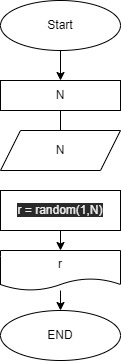

The diagram above was exported from draw.io. Its source (the exported page's mxGraphModel, read from the mxfile embedded in the PNG):
<mxGraphModel dx="459" dy="449" grid="1" gridSize="10" guides="1" tooltips="1" connect="1" arrows="1" fold="1" page="1" pageScale="1" pageWidth="827" pageHeight="1169" math="0" shadow="0">
  <root>
    <mxCell id="0" />
    <mxCell id="1" parent="0" />
    <mxCell id="10" style="edgeStyle=none;html=1;" edge="1" parent="1" source="8" target="9">
      <mxGeometry relative="1" as="geometry" />
    </mxCell>
    <mxCell id="8" value="Start" style="ellipse;whiteSpace=wrap;html=1;" vertex="1" parent="1">
      <mxGeometry x="320" y="40" width="120" height="50" as="geometry" />
    </mxCell>
    <mxCell id="12" style="edgeStyle=none;html=1;entryX=0.5;entryY=0;entryDx=0;entryDy=0;" edge="1" parent="1" source="9">
      <mxGeometry relative="1" as="geometry">
        <mxPoint x="380" y="210" as="targetPoint" />
      </mxGeometry>
    </mxCell>
    <mxCell id="9" value="N&lt;br&gt;" style="rounded=0;whiteSpace=wrap;html=1;" vertex="1" parent="1">
      <mxGeometry x="320" y="120" width="120" height="30" as="geometry" />
    </mxCell>
    <mxCell id="16" value="N" style="shape=parallelogram;perimeter=parallelogramPerimeter;whiteSpace=wrap;html=1;fixedSize=1;" vertex="1" parent="1">
      <mxGeometry x="320" y="170" width="120" height="40" as="geometry" />
    </mxCell>
    <mxCell id="21" style="edgeStyle=none;html=1;" edge="1" parent="1" source="17" target="18">
      <mxGeometry relative="1" as="geometry" />
    </mxCell>
    <mxCell id="17" value="&#10;&#10;&lt;span style=&quot;color: rgb(240, 240, 240); font-family: helvetica; font-size: 12px; font-style: normal; font-weight: 400; letter-spacing: normal; text-align: center; text-indent: 0px; text-transform: none; word-spacing: 0px; background-color: rgb(42, 42, 42); display: inline; float: none;&quot;&gt;r = random(1,N)&lt;/span&gt;&#10;&#10;" style="rounded=0;whiteSpace=wrap;html=1;" vertex="1" parent="1">
      <mxGeometry x="320" y="230" width="120" height="40" as="geometry" />
    </mxCell>
    <mxCell id="20" style="edgeStyle=none;html=1;" edge="1" parent="1" source="18" target="19">
      <mxGeometry relative="1" as="geometry" />
    </mxCell>
    <mxCell id="18" value="r" style="shape=document;whiteSpace=wrap;html=1;boundedLbl=1;" vertex="1" parent="1">
      <mxGeometry x="320" y="290" width="120" height="40" as="geometry" />
    </mxCell>
    <mxCell id="19" value="END" style="ellipse;whiteSpace=wrap;html=1;" vertex="1" parent="1">
      <mxGeometry x="320" y="350" width="120" height="50" as="geometry" />
    </mxCell>
  </root>
</mxGraphModel>